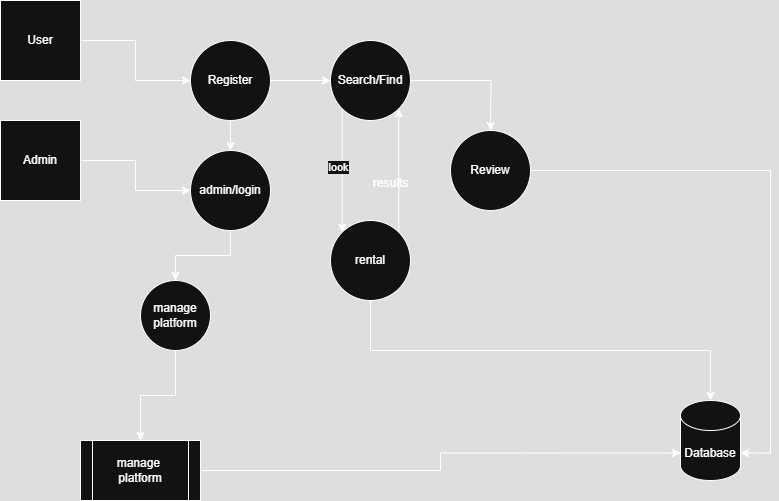

The diagram above was exported from draw.io. Its source (the exported page's mxGraphModel, read from the mxfile embedded in the PNG):
<mxGraphModel dx="1042" dy="562" grid="1" gridSize="10" guides="1" tooltips="1" connect="1" arrows="1" fold="1" page="1" pageScale="1" pageWidth="850" pageHeight="1100" math="0" shadow="0">
  <root>
    <mxCell id="0" />
    <mxCell id="1" parent="0" />
    <mxCell id="4PVZ8aaKYvbl2Ko1xv1C-3" value="" style="edgeStyle=orthogonalEdgeStyle;rounded=0;orthogonalLoop=1;jettySize=auto;html=1;" parent="1" source="4PVZ8aaKYvbl2Ko1xv1C-1" target="4PVZ8aaKYvbl2Ko1xv1C-2" edge="1">
      <mxGeometry relative="1" as="geometry" />
    </mxCell>
    <mxCell id="4PVZ8aaKYvbl2Ko1xv1C-1" value="User" style="whiteSpace=wrap;html=1;aspect=fixed;" parent="1" vertex="1">
      <mxGeometry x="40" y="80" width="80" height="80" as="geometry" />
    </mxCell>
    <mxCell id="4PVZ8aaKYvbl2Ko1xv1C-7" value="" style="edgeStyle=orthogonalEdgeStyle;rounded=0;orthogonalLoop=1;jettySize=auto;html=1;" parent="1" source="4PVZ8aaKYvbl2Ko1xv1C-2" target="4PVZ8aaKYvbl2Ko1xv1C-6" edge="1">
      <mxGeometry relative="1" as="geometry" />
    </mxCell>
    <mxCell id="4PVZ8aaKYvbl2Ko1xv1C-12" style="edgeStyle=orthogonalEdgeStyle;rounded=0;orthogonalLoop=1;jettySize=auto;html=1;exitX=1;exitY=0.5;exitDx=0;exitDy=0;entryX=0;entryY=0.5;entryDx=0;entryDy=0;" parent="1" source="4PVZ8aaKYvbl2Ko1xv1C-2" target="4PVZ8aaKYvbl2Ko1xv1C-4" edge="1">
      <mxGeometry relative="1" as="geometry" />
    </mxCell>
    <mxCell id="4PVZ8aaKYvbl2Ko1xv1C-2" value="Register" style="ellipse;whiteSpace=wrap;html=1;" parent="1" vertex="1">
      <mxGeometry x="230" y="120" width="80" height="80" as="geometry" />
    </mxCell>
    <mxCell id="4PVZ8aaKYvbl2Ko1xv1C-16" value="" style="edgeStyle=orthogonalEdgeStyle;rounded=0;orthogonalLoop=1;jettySize=auto;html=1;" parent="1" source="4PVZ8aaKYvbl2Ko1xv1C-4" edge="1">
      <mxGeometry relative="1" as="geometry">
        <mxPoint x="530" y="210" as="targetPoint" />
      </mxGeometry>
    </mxCell>
    <mxCell id="4PVZ8aaKYvbl2Ko1xv1C-30" style="edgeStyle=orthogonalEdgeStyle;rounded=0;orthogonalLoop=1;jettySize=auto;html=1;exitX=0;exitY=1;exitDx=0;exitDy=0;entryX=0;entryY=0;entryDx=0;entryDy=0;" parent="1" source="4PVZ8aaKYvbl2Ko1xv1C-4" target="4PVZ8aaKYvbl2Ko1xv1C-27" edge="1">
      <mxGeometry relative="1" as="geometry" />
    </mxCell>
    <mxCell id="4PVZ8aaKYvbl2Ko1xv1C-31" value="look" style="edgeLabel;html=1;align=center;verticalAlign=middle;resizable=0;points=[];" parent="4PVZ8aaKYvbl2Ko1xv1C-30" vertex="1" connectable="0">
      <mxGeometry x="-0.0648" y="-4" relative="1" as="geometry">
        <mxPoint as="offset" />
      </mxGeometry>
    </mxCell>
    <mxCell id="4PVZ8aaKYvbl2Ko1xv1C-4" value="Search/Find" style="ellipse;whiteSpace=wrap;html=1;aspect=fixed;" parent="1" vertex="1">
      <mxGeometry x="370" y="120" width="80" height="80" as="geometry" />
    </mxCell>
    <mxCell id="4PVZ8aaKYvbl2Ko1xv1C-6" value="admin/login" style="ellipse;whiteSpace=wrap;html=1;" parent="1" vertex="1">
      <mxGeometry x="230" y="230" width="80" height="80" as="geometry" />
    </mxCell>
    <mxCell id="4PVZ8aaKYvbl2Ko1xv1C-9" style="edgeStyle=orthogonalEdgeStyle;rounded=0;orthogonalLoop=1;jettySize=auto;html=1;exitX=1;exitY=0.5;exitDx=0;exitDy=0;entryX=0;entryY=0.5;entryDx=0;entryDy=0;" parent="1" source="4PVZ8aaKYvbl2Ko1xv1C-8" target="4PVZ8aaKYvbl2Ko1xv1C-6" edge="1">
      <mxGeometry relative="1" as="geometry" />
    </mxCell>
    <mxCell id="4PVZ8aaKYvbl2Ko1xv1C-8" value="Admin" style="whiteSpace=wrap;html=1;aspect=fixed;" parent="1" vertex="1">
      <mxGeometry x="40" y="200" width="80" height="80" as="geometry" />
    </mxCell>
    <mxCell id="4PVZ8aaKYvbl2Ko1xv1C-10" value="manage&amp;nbsp;&lt;div&gt;platform&lt;/div&gt;" style="shape=process;whiteSpace=wrap;html=1;backgroundOutline=1;" parent="1" vertex="1">
      <mxGeometry x="120" y="520" width="120" height="60" as="geometry" />
    </mxCell>
    <mxCell id="4PVZ8aaKYvbl2Ko1xv1C-18" style="edgeStyle=orthogonalEdgeStyle;rounded=0;orthogonalLoop=1;jettySize=auto;html=1;exitX=1;exitY=1;exitDx=0;exitDy=0;entryX=1;entryY=0;entryDx=0;entryDy=52.5;entryPerimeter=0;" parent="1" target="4PVZ8aaKYvbl2Ko1xv1C-21" edge="1">
      <mxGeometry relative="1" as="geometry">
        <mxPoint x="559" y="360" as="targetPoint" />
        <mxPoint x="549" y="280" as="sourcePoint" />
        <Array as="points">
          <mxPoint x="530" y="281" />
          <mxPoint x="530" y="250" />
          <mxPoint x="810" y="250" />
          <mxPoint x="810" y="533" />
        </Array>
      </mxGeometry>
    </mxCell>
    <mxCell id="4PVZ8aaKYvbl2Ko1xv1C-19" value="Review" style="ellipse;whiteSpace=wrap;html=1;aspect=fixed;" parent="1" vertex="1">
      <mxGeometry x="490" y="210" width="80" height="80" as="geometry" />
    </mxCell>
    <mxCell id="4PVZ8aaKYvbl2Ko1xv1C-21" value="Database" style="shape=cylinder3;whiteSpace=wrap;html=1;boundedLbl=1;backgroundOutline=1;size=15;" parent="1" vertex="1">
      <mxGeometry x="720" y="480" width="60" height="80" as="geometry" />
    </mxCell>
    <mxCell id="4PVZ8aaKYvbl2Ko1xv1C-22" style="edgeStyle=orthogonalEdgeStyle;rounded=0;orthogonalLoop=1;jettySize=auto;html=1;entryX=0;entryY=0;entryDx=0;entryDy=52.5;entryPerimeter=0;" parent="1" source="4PVZ8aaKYvbl2Ko1xv1C-10" target="4PVZ8aaKYvbl2Ko1xv1C-21" edge="1">
      <mxGeometry relative="1" as="geometry" />
    </mxCell>
    <mxCell id="4PVZ8aaKYvbl2Ko1xv1C-24" style="edgeStyle=orthogonalEdgeStyle;rounded=0;orthogonalLoop=1;jettySize=auto;html=1;entryX=0.5;entryY=0;entryDx=0;entryDy=0;" parent="1" source="4PVZ8aaKYvbl2Ko1xv1C-23" target="4PVZ8aaKYvbl2Ko1xv1C-10" edge="1">
      <mxGeometry relative="1" as="geometry" />
    </mxCell>
    <mxCell id="4PVZ8aaKYvbl2Ko1xv1C-23" value="manage&lt;div&gt;platform&lt;/div&gt;" style="ellipse;whiteSpace=wrap;html=1;aspect=fixed;" parent="1" vertex="1">
      <mxGeometry x="180" y="360" width="70" height="70" as="geometry" />
    </mxCell>
    <mxCell id="4PVZ8aaKYvbl2Ko1xv1C-25" style="edgeStyle=orthogonalEdgeStyle;rounded=0;orthogonalLoop=1;jettySize=auto;html=1;entryX=0.5;entryY=0;entryDx=0;entryDy=0;" parent="1" source="4PVZ8aaKYvbl2Ko1xv1C-6" target="4PVZ8aaKYvbl2Ko1xv1C-23" edge="1">
      <mxGeometry relative="1" as="geometry" />
    </mxCell>
    <mxCell id="4PVZ8aaKYvbl2Ko1xv1C-29" style="edgeStyle=orthogonalEdgeStyle;rounded=0;orthogonalLoop=1;jettySize=auto;html=1;exitX=1;exitY=0;exitDx=0;exitDy=0;entryX=1;entryY=1;entryDx=0;entryDy=0;" parent="1" source="4PVZ8aaKYvbl2Ko1xv1C-27" target="4PVZ8aaKYvbl2Ko1xv1C-4" edge="1">
      <mxGeometry relative="1" as="geometry" />
    </mxCell>
    <mxCell id="4PVZ8aaKYvbl2Ko1xv1C-27" value="rental" style="ellipse;whiteSpace=wrap;html=1;aspect=fixed;" parent="1" vertex="1">
      <mxGeometry x="370" y="300" width="80" height="80" as="geometry" />
    </mxCell>
    <mxCell id="4PVZ8aaKYvbl2Ko1xv1C-28" style="edgeStyle=orthogonalEdgeStyle;rounded=0;orthogonalLoop=1;jettySize=auto;html=1;exitX=0.5;exitY=1;exitDx=0;exitDy=0;entryX=0.5;entryY=0;entryDx=0;entryDy=0;entryPerimeter=0;" parent="1" source="4PVZ8aaKYvbl2Ko1xv1C-27" target="4PVZ8aaKYvbl2Ko1xv1C-21" edge="1">
      <mxGeometry relative="1" as="geometry" />
    </mxCell>
    <mxCell id="4PVZ8aaKYvbl2Ko1xv1C-32" value="results" style="text;html=1;align=center;verticalAlign=middle;resizable=0;points=[];autosize=1;strokeColor=none;fillColor=none;" parent="1" vertex="1">
      <mxGeometry x="400" y="248" width="60" height="30" as="geometry" />
    </mxCell>
  </root>
</mxGraphModel>